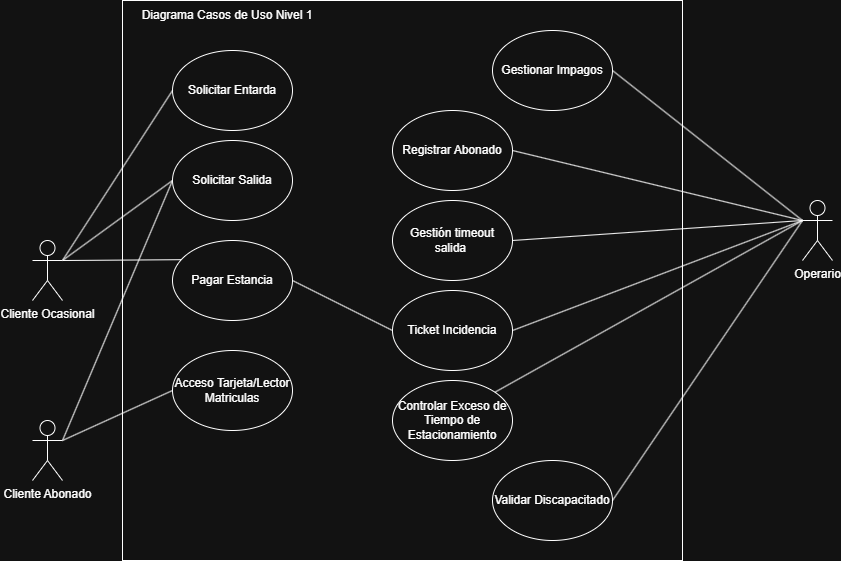

The diagram above was exported from draw.io. Its source (the exported page's mxGraphModel, read from the mxfile embedded in the PNG):
<mxGraphModel dx="1585" dy="2041" grid="1" gridSize="10" guides="1" tooltips="1" connect="1" arrows="1" fold="1" page="1" pageScale="1" pageWidth="827" pageHeight="1169" math="0" shadow="0">
  <root>
    <mxCell id="0" />
    <mxCell id="1" parent="0" />
    <mxCell id="aBL4GFtWaIFQJ5NgmZWQ-1" parent="1" style="whiteSpace=wrap;html=1;aspect=fixed;" value="" vertex="1">
      <mxGeometry height="560" width="560" x="210" y="-30" as="geometry" />
    </mxCell>
    <mxCell id="aBL4GFtWaIFQJ5NgmZWQ-2" parent="1" style="shape=umlActor;verticalLabelPosition=bottom;verticalAlign=top;html=1;outlineConnect=0;" value="Cliente Ocasional" vertex="1">
      <mxGeometry height="60" width="30" x="120" y="210" as="geometry" />
    </mxCell>
    <mxCell id="aBL4GFtWaIFQJ5NgmZWQ-3" parent="1" style="shape=umlActor;verticalLabelPosition=bottom;verticalAlign=top;html=1;outlineConnect=0;" value="Cliente Abonado" vertex="1">
      <mxGeometry height="60" width="30" x="120" y="390" as="geometry" />
    </mxCell>
    <mxCell id="aBL4GFtWaIFQJ5NgmZWQ-4" parent="1" style="shape=umlActor;verticalLabelPosition=bottom;verticalAlign=top;html=1;outlineConnect=0;" value="Operario" vertex="1">
      <mxGeometry height="60" width="30" x="890" y="170" as="geometry" />
    </mxCell>
    <mxCell id="aBL4GFtWaIFQJ5NgmZWQ-20" edge="1" parent="1" source="aBL4GFtWaIFQJ5NgmZWQ-2" style="endArrow=none;html=1;rounded=0;entryX=0;entryY=0.5;entryDx=0;entryDy=0;exitX=1;exitY=0.3333333333333333;exitDx=0;exitDy=0;exitPerimeter=0;" target="aBL4GFtWaIFQJ5NgmZWQ-30" value="">
      <mxGeometry height="50" relative="1" width="50" as="geometry">
        <mxPoint x="150" y="200" as="sourcePoint" />
        <mxPoint x="40" y="100" as="targetPoint" />
      </mxGeometry>
    </mxCell>
    <mxCell id="aBL4GFtWaIFQJ5NgmZWQ-23" edge="1" parent="1" source="aBL4GFtWaIFQJ5NgmZWQ-3" style="endArrow=none;html=1;rounded=0;entryX=0;entryY=0.5;entryDx=0;entryDy=0;exitX=1;exitY=0.3333333333333333;exitDx=0;exitDy=0;exitPerimeter=0;" target="aBL4GFtWaIFQJ5NgmZWQ-30" value="">
      <mxGeometry height="50" relative="1" width="50" as="geometry">
        <mxPoint x="150" y="360" as="sourcePoint" />
        <mxPoint x="70" y="280" as="targetPoint" />
      </mxGeometry>
    </mxCell>
    <mxCell id="aBL4GFtWaIFQJ5NgmZWQ-25" edge="1" parent="1" source="aBL4GFtWaIFQJ5NgmZWQ-4" style="endArrow=none;html=1;rounded=0;exitX=0;exitY=0.3333333333333333;exitDx=0;exitDy=0;exitPerimeter=0;entryX=1;entryY=0.5;entryDx=0;entryDy=0;" target="aBL4GFtWaIFQJ5NgmZWQ-32" value="">
      <mxGeometry height="50" relative="1" width="50" as="geometry">
        <mxPoint x="857" y="205" as="sourcePoint" />
        <mxPoint x="907" y="95" as="targetPoint" />
      </mxGeometry>
    </mxCell>
    <mxCell id="aBL4GFtWaIFQJ5NgmZWQ-27" parent="1" style="text;html=1;whiteSpace=wrap;strokeColor=none;fillColor=none;align=center;verticalAlign=middle;rounded=0;" value="Diagrama Casos de Uso Nivel 1" vertex="1">
      <mxGeometry height="30" width="210" x="210" y="-30" as="geometry" />
    </mxCell>
    <mxCell id="aBL4GFtWaIFQJ5NgmZWQ-30" parent="1" style="ellipse;whiteSpace=wrap;html=1;" value="Solicitar Salida" vertex="1">
      <mxGeometry height="80" width="120" x="260" y="110" as="geometry" />
    </mxCell>
    <mxCell id="aBL4GFtWaIFQJ5NgmZWQ-32" parent="1" style="ellipse;whiteSpace=wrap;html=1;" value="Ticket Incidencia" vertex="1">
      <mxGeometry height="80" width="120" x="480" y="260" as="geometry" />
    </mxCell>
    <mxCell id="aBL4GFtWaIFQJ5NgmZWQ-33" parent="1" style="ellipse;whiteSpace=wrap;html=1;" value="Pagar Estancia" vertex="1">
      <mxGeometry height="80" width="120" x="260" y="210" as="geometry" />
    </mxCell>
    <mxCell id="aBL4GFtWaIFQJ5NgmZWQ-35" parent="1" style="ellipse;whiteSpace=wrap;html=1;" value="Solicitar Entarda" vertex="1">
      <mxGeometry height="80" width="120" x="260" y="20" as="geometry" />
    </mxCell>
    <mxCell id="aBL4GFtWaIFQJ5NgmZWQ-38" parent="1" style="ellipse;whiteSpace=wrap;html=1;" value="Acceso Tarjeta/Lector Matriculas" vertex="1">
      <mxGeometry height="80" width="120" x="260" y="320" as="geometry" />
    </mxCell>
    <mxCell id="aBL4GFtWaIFQJ5NgmZWQ-41" parent="1" style="ellipse;whiteSpace=wrap;html=1;" value="Registrar Abonado" vertex="1">
      <mxGeometry height="80" width="120" x="480" y="80" as="geometry" />
    </mxCell>
    <mxCell id="aBL4GFtWaIFQJ5NgmZWQ-42" parent="1" style="ellipse;whiteSpace=wrap;html=1;" value="Gestionar Impagos" vertex="1">
      <mxGeometry height="80" width="120" x="580" as="geometry" />
    </mxCell>
    <mxCell id="aBL4GFtWaIFQJ5NgmZWQ-43" parent="1" style="ellipse;whiteSpace=wrap;html=1;" value="Validar Discapacitado" vertex="1">
      <mxGeometry height="80" width="120" x="580" y="430" as="geometry" />
    </mxCell>
    <mxCell id="aBL4GFtWaIFQJ5NgmZWQ-44" parent="1" style="ellipse;whiteSpace=wrap;html=1;" value="Gestión timeout salida&amp;nbsp;" vertex="1">
      <mxGeometry height="80" width="120" x="480" y="170" as="geometry" />
    </mxCell>
    <mxCell id="aBL4GFtWaIFQJ5NgmZWQ-45" parent="1" style="ellipse;whiteSpace=wrap;html=1;" value="Controlar Exceso de Tiempo de Estacionamiento" vertex="1">
      <mxGeometry height="80" width="120" x="480" y="350" as="geometry" />
    </mxCell>
    <mxCell id="aBL4GFtWaIFQJ5NgmZWQ-59" edge="1" parent="1" source="aBL4GFtWaIFQJ5NgmZWQ-2" style="endArrow=none;html=1;rounded=0;exitX=1;exitY=0.3333333333333333;exitDx=0;exitDy=0;exitPerimeter=0;entryX=0.07;entryY=0.24;entryDx=0;entryDy=0;entryPerimeter=0;" target="aBL4GFtWaIFQJ5NgmZWQ-33" value="">
      <mxGeometry height="50" relative="1" width="50" as="geometry">
        <mxPoint x="170" y="310" as="sourcePoint" />
        <mxPoint x="180" y="270" as="targetPoint" />
      </mxGeometry>
    </mxCell>
    <mxCell id="aBL4GFtWaIFQJ5NgmZWQ-60" edge="1" parent="1" style="endArrow=none;html=1;rounded=0;entryX=0;entryY=0.5;entryDx=0;entryDy=0;" target="aBL4GFtWaIFQJ5NgmZWQ-35" value="">
      <mxGeometry height="50" relative="1" width="50" as="geometry">
        <mxPoint x="150" y="230" as="sourcePoint" />
        <mxPoint x="280" y="250" as="targetPoint" />
      </mxGeometry>
    </mxCell>
    <mxCell id="aBL4GFtWaIFQJ5NgmZWQ-65" edge="1" parent="1" source="aBL4GFtWaIFQJ5NgmZWQ-3" style="endArrow=none;html=1;rounded=0;exitX=1;exitY=0.3333333333333333;exitDx=0;exitDy=0;exitPerimeter=0;entryX=0;entryY=0.5;entryDx=0;entryDy=0;" target="aBL4GFtWaIFQJ5NgmZWQ-38" value="">
      <mxGeometry height="50" relative="1" width="50" as="geometry">
        <mxPoint x="560" y="510" as="sourcePoint" />
        <mxPoint x="610" y="460" as="targetPoint" />
      </mxGeometry>
    </mxCell>
    <mxCell id="aBL4GFtWaIFQJ5NgmZWQ-72" edge="1" parent="1" source="aBL4GFtWaIFQJ5NgmZWQ-41" style="endArrow=none;html=1;rounded=0;exitX=1;exitY=0.5;exitDx=0;exitDy=0;" value="">
      <mxGeometry height="50" relative="1" width="50" as="geometry">
        <mxPoint x="530" y="520" as="sourcePoint" />
        <mxPoint x="890" y="190" as="targetPoint" />
      </mxGeometry>
    </mxCell>
    <mxCell id="aBL4GFtWaIFQJ5NgmZWQ-73" edge="1" parent="1" source="aBL4GFtWaIFQJ5NgmZWQ-44" style="endArrow=none;html=1;rounded=0;exitX=1;exitY=0.5;exitDx=0;exitDy=0;" value="">
      <mxGeometry height="50" relative="1" width="50" as="geometry">
        <mxPoint x="530" y="520" as="sourcePoint" />
        <mxPoint x="890" y="190" as="targetPoint" />
      </mxGeometry>
    </mxCell>
    <mxCell id="aBL4GFtWaIFQJ5NgmZWQ-74" edge="1" parent="1" source="aBL4GFtWaIFQJ5NgmZWQ-45" style="endArrow=none;html=1;rounded=0;exitX=1;exitY=0;exitDx=0;exitDy=0;entryX=0;entryY=0.3333333333333333;entryDx=0;entryDy=0;entryPerimeter=0;" target="aBL4GFtWaIFQJ5NgmZWQ-4" value="">
      <mxGeometry height="50" relative="1" width="50" as="geometry">
        <mxPoint x="530" y="520" as="sourcePoint" />
        <mxPoint x="950" y="460" as="targetPoint" />
      </mxGeometry>
    </mxCell>
    <mxCell id="aBL4GFtWaIFQJ5NgmZWQ-75" edge="1" parent="1" source="aBL4GFtWaIFQJ5NgmZWQ-43" style="endArrow=none;html=1;rounded=0;exitX=1;exitY=0.5;exitDx=0;exitDy=0;entryX=0;entryY=0.3333333333333333;entryDx=0;entryDy=0;entryPerimeter=0;" target="aBL4GFtWaIFQJ5NgmZWQ-4" value="">
      <mxGeometry height="50" relative="1" width="50" as="geometry">
        <mxPoint x="530" y="520" as="sourcePoint" />
        <mxPoint x="950" y="460" as="targetPoint" />
      </mxGeometry>
    </mxCell>
    <mxCell id="aBL4GFtWaIFQJ5NgmZWQ-76" edge="1" parent="1" source="aBL4GFtWaIFQJ5NgmZWQ-42" style="endArrow=none;html=1;rounded=0;entryX=0;entryY=0.3333333333333333;entryDx=0;entryDy=0;entryPerimeter=0;exitX=1;exitY=0.5;exitDx=0;exitDy=0;" target="aBL4GFtWaIFQJ5NgmZWQ-4" value="">
      <mxGeometry height="50" relative="1" width="50" as="geometry">
        <mxPoint x="270" y="370" as="sourcePoint" />
        <mxPoint x="320" y="320" as="targetPoint" />
      </mxGeometry>
    </mxCell>
    <mxCell id="aBL4GFtWaIFQJ5NgmZWQ-77" edge="1" parent="1" source="aBL4GFtWaIFQJ5NgmZWQ-32" style="endArrow=none;html=1;rounded=0;entryX=1;entryY=0.5;entryDx=0;entryDy=0;exitX=0;exitY=0.5;exitDx=0;exitDy=0;" target="aBL4GFtWaIFQJ5NgmZWQ-33" value="">
      <mxGeometry height="50" relative="1" width="50" as="geometry">
        <mxPoint x="270" y="370" as="sourcePoint" />
        <mxPoint x="320" y="320" as="targetPoint" />
      </mxGeometry>
    </mxCell>
  </root>
</mxGraphModel>